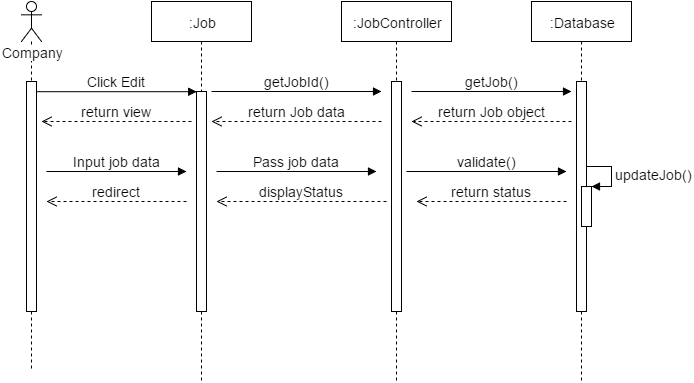

The diagram above was exported from draw.io. Its source (the exported page's mxGraphModel, read from the mxfile embedded in the PNG):
<mxGraphModel dx="1116" dy="408" grid="1" gridSize="10" guides="1" tooltips="1" connect="1" arrows="1" fold="1" page="1" pageScale="1.5" pageWidth="826" pageHeight="1169" math="0" shadow="0">
  <root>
    <mxCell id="0" />
    <mxCell id="1" parent="0" />
    <mxCell id="4a57e5a08cbf58c5-1" value="Company" style="shape=umlLifeline;participant=umlActor;perimeter=lifelinePerimeter;whiteSpace=wrap;html=1;container=1;collapsible=0;recursiveResize=0;verticalAlign=top;spacingTop=36;labelBackgroundColor=#ffffff;outlineConnect=0;fontSize=14;fontColor=none;" vertex="1" parent="1">
      <mxGeometry x="125" y="50" width="20" height="370" as="geometry" />
    </mxCell>
    <mxCell id="4a57e5a08cbf58c5-2" value="" style="html=1;points=[];perimeter=orthogonalPerimeter;fontSize=14;fontColor=none;" vertex="1" parent="4a57e5a08cbf58c5-1">
      <mxGeometry x="5" y="80" width="10" height="230" as="geometry" />
    </mxCell>
    <mxCell id="4a57e5a08cbf58c5-3" value=":Job" style="shape=umlLifeline;perimeter=lifelinePerimeter;whiteSpace=wrap;html=1;container=1;collapsible=0;recursiveResize=0;outlineConnect=0;fontSize=14;fontColor=none;" vertex="1" parent="1">
      <mxGeometry x="255" y="50" width="100" height="380" as="geometry" />
    </mxCell>
    <mxCell id="4a57e5a08cbf58c5-4" value="" style="html=1;points=[];perimeter=orthogonalPerimeter;fontSize=14;fontColor=none;" vertex="1" parent="4a57e5a08cbf58c5-3">
      <mxGeometry x="45" y="90" width="10" height="220" as="geometry" />
    </mxCell>
    <mxCell id="4a57e5a08cbf58c5-5" value="getJobId()" style="html=1;verticalAlign=bottom;endArrow=block;strokeColor=#000000;fontSize=14;fontColor=none;" edge="1" parent="4a57e5a08cbf58c5-3">
      <mxGeometry width="80" relative="1" as="geometry">
        <mxPoint x="60" y="90" as="sourcePoint" />
        <mxPoint x="230" y="90" as="targetPoint" />
      </mxGeometry>
    </mxCell>
    <mxCell id="4a57e5a08cbf58c5-20" value="Pass job data" style="html=1;verticalAlign=bottom;endArrow=block;strokeColor=#000000;fontSize=14;fontColor=none;" edge="1" parent="4a57e5a08cbf58c5-3">
      <mxGeometry width="80" relative="1" as="geometry">
        <mxPoint x="65" y="170" as="sourcePoint" />
        <mxPoint x="225" y="170" as="targetPoint" />
      </mxGeometry>
    </mxCell>
    <mxCell id="4a57e5a08cbf58c5-6" value=":JobController" style="shape=umlLifeline;perimeter=lifelinePerimeter;whiteSpace=wrap;html=1;container=1;collapsible=0;recursiveResize=0;outlineConnect=0;fontSize=14;fontColor=none;" vertex="1" parent="1">
      <mxGeometry x="445" y="50" width="110" height="380" as="geometry" />
    </mxCell>
    <mxCell id="4a57e5a08cbf58c5-7" value="" style="html=1;points=[];perimeter=orthogonalPerimeter;fontSize=14;fontColor=none;" vertex="1" parent="4a57e5a08cbf58c5-6">
      <mxGeometry x="50" y="80" width="10" height="230" as="geometry" />
    </mxCell>
    <mxCell id="4a57e5a08cbf58c5-8" value="getJob()" style="html=1;verticalAlign=bottom;endArrow=block;strokeColor=#000000;fontSize=14;fontColor=none;" edge="1" parent="4a57e5a08cbf58c5-6">
      <mxGeometry width="80" relative="1" as="geometry">
        <mxPoint x="70" y="90" as="sourcePoint" />
        <mxPoint x="230" y="90" as="targetPoint" />
      </mxGeometry>
    </mxCell>
    <mxCell id="4a57e5a08cbf58c5-22" value="validate()" style="html=1;verticalAlign=bottom;endArrow=block;strokeColor=#000000;fontSize=14;fontColor=none;" edge="1" parent="4a57e5a08cbf58c5-6">
      <mxGeometry width="80" relative="1" as="geometry">
        <mxPoint x="65" y="170" as="sourcePoint" />
        <mxPoint x="225" y="170" as="targetPoint" />
      </mxGeometry>
    </mxCell>
    <mxCell id="4a57e5a08cbf58c5-9" value="Click Edit" style="html=1;verticalAlign=bottom;endArrow=block;entryX=0;entryY=0;strokeColor=#000000;fontSize=14;fontColor=none;" edge="1" parent="1" source="4a57e5a08cbf58c5-2">
      <mxGeometry x="140" y="140.20000000000005" as="geometry">
        <mxPoint x="230" y="140" as="sourcePoint" />
        <mxPoint x="300.2000000000003" y="140.20000000000005" as="targetPoint" />
      </mxGeometry>
    </mxCell>
    <mxCell id="4a57e5a08cbf58c5-10" value=":Database" style="shape=umlLifeline;perimeter=lifelinePerimeter;whiteSpace=wrap;html=1;container=1;collapsible=0;recursiveResize=0;outlineConnect=0;fontSize=14;fontColor=none;" vertex="1" parent="1">
      <mxGeometry x="635" y="50" width="100" height="380" as="geometry" />
    </mxCell>
    <mxCell id="4a57e5a08cbf58c5-11" value="" style="html=1;points=[];perimeter=orthogonalPerimeter;fontSize=14;fontColor=none;" vertex="1" parent="4a57e5a08cbf58c5-10">
      <mxGeometry x="45" y="80" width="10" height="230" as="geometry" />
    </mxCell>
    <mxCell id="4a57e5a08cbf58c5-23" value="" style="html=1;points=[];perimeter=orthogonalPerimeter;fontSize=14;fontColor=none;" vertex="1" parent="4a57e5a08cbf58c5-10">
      <mxGeometry x="50" y="185" width="10" height="40" as="geometry" />
    </mxCell>
    <mxCell id="4a57e5a08cbf58c5-24" value="updateJob()" style="edgeStyle=orthogonalEdgeStyle;html=1;align=left;spacingLeft=2;endArrow=block;rounded=0;entryX=1;entryY=0;strokeColor=#000000;fontSize=14;fontColor=none;" edge="1" parent="4a57e5a08cbf58c5-10" target="4a57e5a08cbf58c5-23">
      <mxGeometry relative="1" as="geometry">
        <mxPoint x="55" y="165" as="sourcePoint" />
        <Array as="points">
          <mxPoint x="80" y="165" />
        </Array>
      </mxGeometry>
    </mxCell>
    <mxCell id="4a57e5a08cbf58c5-14" value="return Job object" style="html=1;verticalAlign=bottom;endArrow=open;dashed=1;endSize=8;strokeColor=#000000;fontSize=14;fontColor=none;" edge="1" parent="1">
      <mxGeometry x="515" y="170" as="geometry">
        <mxPoint x="675" y="170" as="sourcePoint" />
        <mxPoint x="515" y="170" as="targetPoint" />
      </mxGeometry>
    </mxCell>
    <mxCell id="4a57e5a08cbf58c5-15" value="return Job data" style="html=1;verticalAlign=bottom;endArrow=open;dashed=1;endSize=8;strokeColor=#000000;fontSize=14;fontColor=none;" edge="1" parent="1">
      <mxGeometry x="315" y="170" as="geometry">
        <mxPoint x="485" y="170" as="sourcePoint" />
        <mxPoint x="315" y="170" as="targetPoint" />
      </mxGeometry>
    </mxCell>
    <mxCell id="4a57e5a08cbf58c5-16" value="return view" style="html=1;verticalAlign=bottom;endArrow=open;dashed=1;endSize=8;strokeColor=#000000;fontSize=14;fontColor=none;" edge="1" parent="1">
      <mxGeometry x="145" y="170" as="geometry">
        <mxPoint x="295" y="170" as="sourcePoint" />
        <mxPoint x="145" y="170" as="targetPoint" />
      </mxGeometry>
    </mxCell>
    <mxCell id="4a57e5a08cbf58c5-19" value="Input job data" style="html=1;verticalAlign=bottom;endArrow=block;strokeColor=#000000;fontSize=14;fontColor=none;" edge="1" parent="1">
      <mxGeometry width="80" relative="1" as="geometry">
        <mxPoint x="150" y="220" as="sourcePoint" />
        <mxPoint x="290" y="220" as="targetPoint" />
      </mxGeometry>
    </mxCell>
    <mxCell id="4a57e5a08cbf58c5-25" value="return status" style="html=1;verticalAlign=bottom;endArrow=open;dashed=1;endSize=8;strokeColor=#000000;fontSize=14;fontColor=none;" edge="1" parent="1">
      <mxGeometry relative="1" as="geometry">
        <mxPoint x="670" y="250" as="sourcePoint" />
        <mxPoint x="520" y="250" as="targetPoint" />
      </mxGeometry>
    </mxCell>
    <mxCell id="4a57e5a08cbf58c5-26" value="displayStatus" style="html=1;verticalAlign=bottom;endArrow=open;dashed=1;endSize=8;strokeColor=#000000;fontSize=14;fontColor=none;" edge="1" parent="1">
      <mxGeometry relative="1" as="geometry">
        <mxPoint x="490" y="250" as="sourcePoint" />
        <mxPoint x="320" y="250" as="targetPoint" />
      </mxGeometry>
    </mxCell>
    <mxCell id="4a57e5a08cbf58c5-27" value="redirect" style="html=1;verticalAlign=bottom;endArrow=open;dashed=1;endSize=8;strokeColor=#000000;fontSize=14;fontColor=none;" edge="1" parent="1">
      <mxGeometry relative="1" as="geometry">
        <mxPoint x="290" y="250" as="sourcePoint" />
        <mxPoint x="150" y="250" as="targetPoint" />
      </mxGeometry>
    </mxCell>
  </root>
</mxGraphModel>